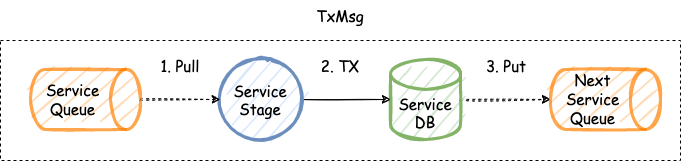

The diagram above was exported from draw.io. Its source (the exported page's mxGraphModel, read from the mxfile embedded in the PNG):
<mxGraphModel dx="1106" dy="892" grid="1" gridSize="10" guides="1" tooltips="1" connect="1" arrows="1" fold="1" page="1" pageScale="1" pageWidth="850" pageHeight="1100" math="0" shadow="0">
  <root>
    <mxCell id="RWb5rUZ1rEjh7JHRlOQJ-0" />
    <mxCell id="RWb5rUZ1rEjh7JHRlOQJ-1" parent="RWb5rUZ1rEjh7JHRlOQJ-0" />
    <mxCell id="WvgXMDwzoTOBhuUU1sZN-0" value="TxMsg" style="text;html=1;strokeColor=none;fillColor=none;align=center;verticalAlign=middle;whiteSpace=wrap;rounded=0;sketch=1;fontFamily=Comic Sans MS;fontSize=15;opacity=50;" vertex="1" parent="RWb5rUZ1rEjh7JHRlOQJ-1">
      <mxGeometry x="370" y="340" width="60" height="30" as="geometry" />
    </mxCell>
    <mxCell id="WvgXMDwzoTOBhuUU1sZN-1" value="" style="text;html=1;strokeColor=default;fillColor=none;align=center;verticalAlign=middle;whiteSpace=wrap;rounded=0;sketch=0;fontFamily=Comic Sans MS;fontSize=15;dashed=1;" vertex="1" parent="RWb5rUZ1rEjh7JHRlOQJ-1">
      <mxGeometry x="60" y="380" width="680" height="120" as="geometry" />
    </mxCell>
    <mxCell id="WvgXMDwzoTOBhuUU1sZN-2" style="edgeStyle=orthogonalEdgeStyle;curved=1;rounded=0;sketch=1;orthogonalLoop=1;jettySize=auto;html=1;exitX=1;exitY=0.5;exitDx=0;exitDy=0;exitPerimeter=0;entryX=0.5;entryY=1;entryDx=0;entryDy=0;entryPerimeter=0;fontFamily=Comic Sans MS;fontSize=15;dashed=1;" edge="1" parent="RWb5rUZ1rEjh7JHRlOQJ-1" source="WvgXMDwzoTOBhuUU1sZN-3" target="WvgXMDwzoTOBhuUU1sZN-11">
      <mxGeometry relative="1" as="geometry" />
    </mxCell>
    <mxCell id="WvgXMDwzoTOBhuUU1sZN-3" value="&lt;font face=&quot;Comic Sans MS&quot; style=&quot;font-size: 15px&quot;&gt;Service&lt;br&gt;DB&lt;br&gt;&lt;/font&gt;" style="shape=cylinder3;whiteSpace=wrap;html=1;boundedLbl=1;backgroundOutline=1;size=15;strokeWidth=3;fillColor=#d5e8d4;strokeColor=#82b366;sketch=1;" vertex="1" parent="RWb5rUZ1rEjh7JHRlOQJ-1">
      <mxGeometry x="450" y="399" width="70" height="80" as="geometry" />
    </mxCell>
    <mxCell id="WvgXMDwzoTOBhuUU1sZN-4" style="edgeStyle=none;rounded=0;sketch=1;orthogonalLoop=1;jettySize=auto;html=1;exitX=1;exitY=0.5;exitDx=0;exitDy=0;entryX=0;entryY=0.5;entryDx=0;entryDy=0;entryPerimeter=0;fontSize=15;" edge="1" parent="RWb5rUZ1rEjh7JHRlOQJ-1" source="WvgXMDwzoTOBhuUU1sZN-5" target="WvgXMDwzoTOBhuUU1sZN-3">
      <mxGeometry relative="1" as="geometry" />
    </mxCell>
    <mxCell id="WvgXMDwzoTOBhuUU1sZN-5" value="&lt;font face=&quot;Comic Sans MS&quot; style=&quot;font-size: 15px&quot;&gt;Service&lt;br&gt;Stage&lt;br&gt;&lt;/font&gt;" style="ellipse;whiteSpace=wrap;html=1;aspect=fixed;strokeWidth=3;fillColor=#dae8fc;strokeColor=#6c8ebf;sketch=1;" vertex="1" parent="RWb5rUZ1rEjh7JHRlOQJ-1">
      <mxGeometry x="280" y="399" width="80" height="80" as="geometry" />
    </mxCell>
    <mxCell id="WvgXMDwzoTOBhuUU1sZN-6" value="1. Pull" style="text;html=1;strokeColor=none;fillColor=none;align=center;verticalAlign=middle;whiteSpace=wrap;rounded=0;sketch=1;fontFamily=Comic Sans MS;fontSize=15;opacity=50;" vertex="1" parent="RWb5rUZ1rEjh7JHRlOQJ-1">
      <mxGeometry x="210" y="390" width="60" height="30" as="geometry" />
    </mxCell>
    <mxCell id="WvgXMDwzoTOBhuUU1sZN-7" value="3. Put" style="text;html=1;strokeColor=none;fillColor=none;align=center;verticalAlign=middle;whiteSpace=wrap;rounded=0;sketch=1;fontFamily=Comic Sans MS;fontSize=15;opacity=50;" vertex="1" parent="RWb5rUZ1rEjh7JHRlOQJ-1">
      <mxGeometry x="536" y="390" width="60" height="30" as="geometry" />
    </mxCell>
    <mxCell id="WvgXMDwzoTOBhuUU1sZN-8" value="2. TX" style="text;html=1;strokeColor=none;fillColor=none;align=center;verticalAlign=middle;whiteSpace=wrap;rounded=0;sketch=1;fontFamily=Comic Sans MS;fontSize=15;opacity=50;" vertex="1" parent="RWb5rUZ1rEjh7JHRlOQJ-1">
      <mxGeometry x="360" y="390" width="80" height="30" as="geometry" />
    </mxCell>
    <mxCell id="WvgXMDwzoTOBhuUU1sZN-9" style="edgeStyle=orthogonalEdgeStyle;curved=1;rounded=0;sketch=1;orthogonalLoop=1;jettySize=auto;html=1;exitX=0.5;exitY=0;exitDx=0;exitDy=0;exitPerimeter=0;entryX=0;entryY=0.5;entryDx=0;entryDy=0;fontFamily=Comic Sans MS;fontSize=15;dashed=1;" edge="1" parent="RWb5rUZ1rEjh7JHRlOQJ-1" source="WvgXMDwzoTOBhuUU1sZN-10" target="WvgXMDwzoTOBhuUU1sZN-5">
      <mxGeometry relative="1" as="geometry" />
    </mxCell>
    <mxCell id="WvgXMDwzoTOBhuUU1sZN-10" value="&lt;font face=&quot;Comic Sans MS&quot;&gt;Service&lt;br&gt;Queue&lt;br&gt;&lt;/font&gt;" style="shape=cylinder3;whiteSpace=wrap;html=1;boundedLbl=1;backgroundOutline=1;size=15;fillColor=#FFCC99;opacity=70;direction=north;sketch=1;strokeColor=#FF8000;fontSize=15;strokeWidth=3;flipH=1;" vertex="1" parent="RWb5rUZ1rEjh7JHRlOQJ-1">
      <mxGeometry x="90" y="409" width="110" height="60" as="geometry" />
    </mxCell>
    <mxCell id="WvgXMDwzoTOBhuUU1sZN-11" value="&lt;font face=&quot;Comic Sans MS&quot;&gt;Next Service&lt;br&gt;Queue&lt;br&gt;&lt;/font&gt;" style="shape=cylinder3;whiteSpace=wrap;html=1;boundedLbl=1;backgroundOutline=1;size=15;fillColor=#FFCC99;opacity=70;direction=north;sketch=1;strokeColor=#FF8000;fontSize=15;strokeWidth=3;flipH=1;" vertex="1" parent="RWb5rUZ1rEjh7JHRlOQJ-1">
      <mxGeometry x="610" y="409" width="110" height="60" as="geometry" />
    </mxCell>
  </root>
</mxGraphModel>